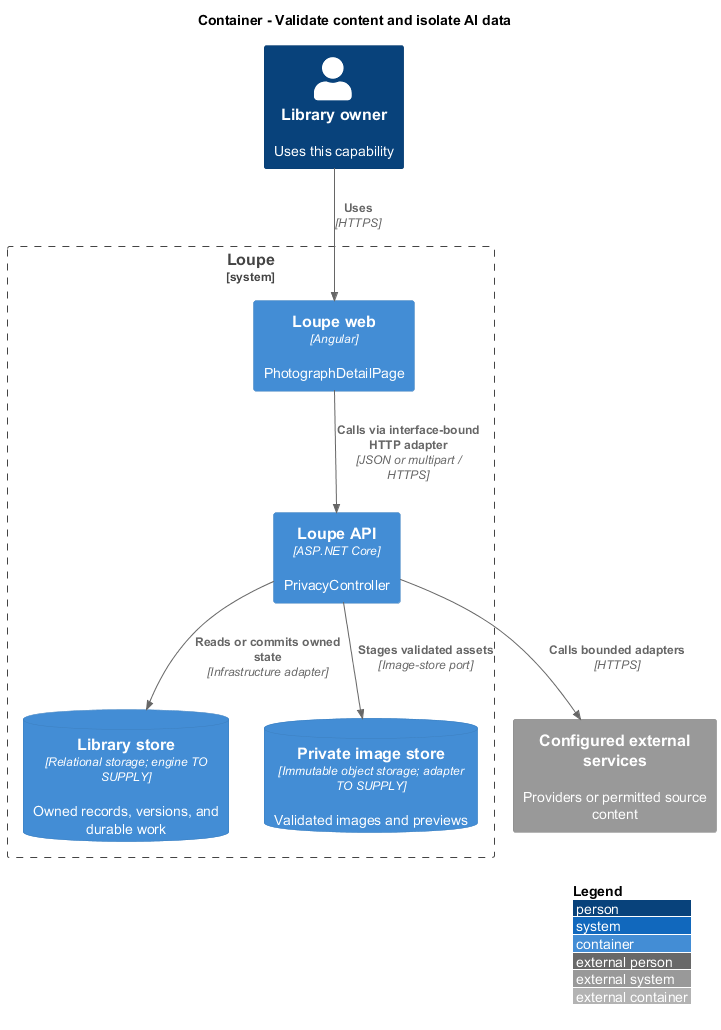

The diagram above was rendered by PlantUML. Its source (embedded in the PNG):
@startuml
!include <C4/C4_Container>
LAYOUT_WITH_LEGEND()
title Container - Validate content and isolate AI data
Person(owner, "Library owner", "Uses this capability")
System_Boundary(loupe, "Loupe") {
Container(spa, "Loupe web", "Angular", "PhotographDetailPage")
Container(api, "Loupe API", "ASP.NET Core", "PrivacyController")
ContainerDb(db, "Library store", "Relational storage; engine TO SUPPLY", "Owned records, versions, and durable work")
ContainerDb(images, "Private image store", "Immutable object storage; adapter TO SUPPLY", "Validated images and previews")
}
Rel(owner, spa, "Uses", "HTTPS")
Rel(spa, api, "Calls via interface-bound HTTP adapter", "JSON or multipart / HTTPS")
Rel(api, db, "Reads or commits owned state", "Infrastructure adapter")
Rel(api, images, "Stages validated assets", "Image-store port")
System_Ext(external, "Configured external services", "Providers or permitted source content")
Rel(api, external, "Calls bounded adapters", "HTTPS")
@enduml